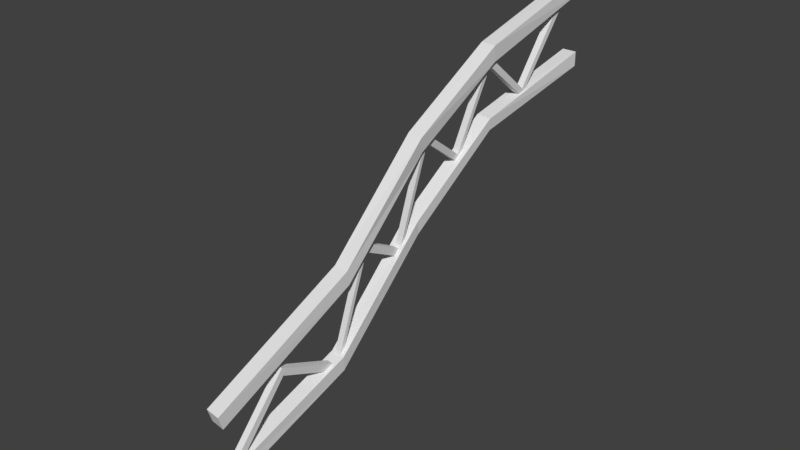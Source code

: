 # Source: beam2.blend  (saved by Blender 2.79.0; exported with 4.5.12 LTS)
import bpy
from mathutils import Matrix  # noqa: F401  (used for matrix-valued properties, if any)

bpy.ops.wm.read_factory_settings(use_empty=True)
scene = bpy.context.scene
scene.name = 'Scene'

# ---- collections
col_collection_1 = bpy.data.collections.new('Collection 1'); scene.collection.children.link(col_collection_1)

# ---- materials (node trees are filled in below, after node groups)
mat_material = bpy.data.materials.new('Material')
mat_material.alpha_threshold = 0.0
mat_material.use_transparent_shadow = False
mat_material.roughness = 0.5
mat_material.line_color = (0.0, 0.0, 0.0, 1.0)

# ---- material node trees

# ---- world
world_world = bpy.data.worlds.new('World'); scene.world = world_world
world_world.color = (0.05088, 0.05088, 0.05088)
world_world.use_sun_shadow = False
world_world.sun_shadow_jitter_overblur = 0.0
world_world.cycles.sampling_method = 'MANUAL'

# ---- meshes
me_cube = bpy.data.meshes.new('Cube')
me_cube.from_pydata([(0.001992, 3.71, 0.9859), (-0.1892, 3.71, 0.9859), (0.001992, 3.71, 1.177), (-0.1892, 3.71, 1.177), (0.001992, 3.71, 0.01345), (-0.1892, 3.71, 0.01345), (0.001992, 3.71, 0.2046), (-0.1892, 3.71, 0.2046), (-0.04991, 3.47, 0.9884), (-0.06345, 2.612, -0.09232), (-0.1492, 2.612, -0.09084), (-0.1357, 3.47, 0.9884), (-0.04931, 3.409, 1.048), (-0.06468, 2.564, -0.05392), (-0.1504, 2.564, -0.05231), (-0.1351, 3.409, 1.048), (-0.04855, 3.349, 0.9847), (-0.1344, 3.349, 0.9848), (-0.0493, 3.409, 1.048), (-0.1351, 3.409, 1.048), (-0.3592, -2.258, -3.267), (-0.4443, -2.249, -3.261), (-0.3544, -2.188, -3.2), (-0.4395, -2.178, -3.194), (-0.3012, -1.37, -2.144), (-0.3598, -2.27, -3.268), (-0.4448, -2.261, -3.263), (-0.3862, -1.361, -2.139), (-0.3014, -1.448, -2.109), (-0.362, -2.356, -3.22), (-0.447, -2.347, -3.214), (-0.3863, -1.44, -2.103), (-0.3216, -0.5291, -2.633), (-0.3081, -1.485, -2.195), (-0.3931, -1.476, -2.19), (-0.4069, -0.5212, -2.628), (-0.3131, -0.4966, -2.537), (-0.3014, -1.449, -2.109), (-0.3863, -1.44, -2.103), (-0.3985, -0.4885, -2.532), (-0.2405, -0.08769, -1.122), (-0.3215, -0.5281, -2.633), (-0.4068, -0.5202, -2.627), (-0.3257, -0.08134, -1.116), (-0.2385, -0.136, -1.097), (-0.3195, -0.5745, -2.608), (-0.4046, -0.5669, -2.602), (-0.3237, -0.1296, -1.092), (-0.2903, 0.5442, -1.572), (-0.2431, -0.1629, -1.194), (-0.3284, -0.1562, -1.189), (-0.3757, 0.5488, -1.567), (-0.287, 0.5767, -1.483), (-0.2385, -0.1363, -1.097), (-0.3237, -0.1298, -1.092), (-0.372, 0.58, -1.478), (-0.1266, 0.8456, -0.08153), (-0.2902, 0.5385, -1.577), (-0.3757, 0.5431, -1.572), (-0.2117, 0.8468, -0.07439), (-0.12, 0.7942, -0.04502), (-0.2862, 0.4971, -1.552), (-0.3715, 0.5014, -1.547), (-0.2051, 0.7954, -0.03786), (-0.2013, 1.496, -0.6499), (-0.1353, 0.7808, -0.1374), (-0.2204, 0.7822, -0.1302), (-0.2865, 1.497, -0.6437), (-0.1891, 1.519, -0.567), (-0.12, 0.7939, -0.04521), (-0.2051, 0.7952, -0.03804), (-0.2743, 1.519, -0.5608), (-0.04358, 1.914, 0.5535), (-0.2003, 1.503, -0.6446), (-0.2854, 1.503, -0.6384), (-0.1292, 1.915, 0.5565), (-0.03884, 1.861, 0.6034), (-0.1985, 1.462, -0.6126), (-0.2836, 1.463, -0.6063), (-0.1245, 1.861, 0.6065), (-0.06438, 2.598, -0.0966), (-0.04576, 1.833, 0.5187), (-0.1314, 1.833, 0.5221), (-0.1501, 2.598, -0.09508), (-0.05995, 2.641, -0.02999), (-0.03884, 1.861, 0.6032), (-0.1245, 1.861, 0.6064), (-0.1457, 2.641, -0.02859), (-0.2997, -2.323, -2.414), (-0.4891, -2.303, -2.402), (-0.2875, -2.39, -2.223), (-0.4769, -2.37, -2.211), (-0.3632, -2.674, -3.426), (-0.5527, -2.654, -3.413), (-0.3583, -2.704, -3.243), (-0.5478, -2.684, -3.23), (-0.3936, -0.4345, -1.469), (-0.2855, 0.6928, -0.2141), (-0.1823, 1.899, 0.5491), (-0.3854, -0.4763, -1.278), (-0.2541, 0.6393, -0.01163), (-0.1654, 1.863, 0.7574), (0.008522, 1.898, 0.5423), (-0.09604, 0.689, -0.2305), (-0.2035, -0.4517, -1.48), (0.0254, 1.862, 0.7508), (-0.06405, 0.6343, -0.02757), (-0.1954, -0.4933, -1.289), (-0.4575, -0.485, -2.606), (-0.4259, 0.8074, -1.343), (-0.2667, 1.96, -0.345), (-0.4439, -0.5063, -2.414), (-0.4089, 0.7825, -1.155), (-0.2517, 1.941, -0.1866), (-0.07626, 1.96, -0.3543), (-0.2367, 0.8023, -1.357), (-0.2672, -0.5019, -2.618), (-0.0613, 1.941, -0.1961), (-0.2196, 0.7773, -1.169), (-0.2535, -0.5241, -2.426)], [(16, 17), (16, 18), (17, 19), (18, 19), (20, 21), (20, 22), (21, 23), (22, 23)], [(98, 101, 3, 1), (2, 0, 1, 3), (110, 113, 7, 5), (6, 4, 5, 7), (8, 9, 10, 11), (12, 15, 14, 13), (8, 12, 13, 9), (10, 14, 15, 11), (24, 25, 26, 27), (28, 31, 30, 29), (24, 28, 29, 25), (26, 30, 31, 27), (32, 33, 34, 35), (36, 39, 38, 37), (32, 36, 37, 33), (34, 38, 39, 35), (40, 41, 42, 43), (44, 47, 46, 45), (40, 44, 45, 41), (42, 46, 47, 43), (48, 49, 50, 51), (52, 55, 54, 53), (48, 52, 53, 49), (50, 54, 55, 51), (56, 57, 58, 59), (60, 63, 62, 61), (56, 60, 61, 57), (58, 62, 63, 59), (64, 65, 66, 67), (68, 71, 70, 69), (64, 68, 69, 65), (66, 70, 71, 67), (72, 73, 74, 75), (76, 79, 78, 77), (72, 76, 77, 73), (74, 78, 79, 75), (80, 81, 82, 83), (84, 87, 86, 85), (80, 84, 85, 81), (82, 86, 87, 83), (104, 107, 90, 88), (107, 99, 91, 90), (104, 88, 89, 96), (116, 119, 94, 92), (119, 111, 95, 94), (116, 92, 93, 108), (0, 102, 98, 1), (102, 103, 97, 98), (103, 104, 96, 97), (2, 3, 101, 105), (105, 101, 100, 106), (106, 100, 99, 107), (0, 2, 105, 102), (102, 105, 106, 103), (103, 106, 107, 104), (89, 91, 99, 96), (96, 99, 100, 97), (97, 100, 101, 98), (4, 114, 110, 5), (114, 115, 109, 110), (115, 116, 108, 109), (6, 7, 113, 117), (117, 113, 112, 118), (118, 112, 111, 119), (4, 6, 117, 114), (114, 117, 118, 115), (115, 118, 119, 116), (93, 95, 111, 108), (108, 111, 112, 109), (109, 112, 113, 110), (93, 92, 94, 95), (89, 88, 90, 91)])
_uv = me_cube.uv_layers.new(name='UVMap')
_uv.uv.foreach_set('vector', [0.09601, 0.125, 0.07201, 0.125, 0.07201, 0.0, 0.09601, 0.0, 0.168, 5.524e-07, 0.168, 0.001305, 0.144, 0.001305, 0.144, 0.0, 0.024, 0.125, 6.332e-07, 0.125, 0.0, 0.0, 0.024, 0.0, 0.192, 5.524e-07, 0.192, 0.001305, 0.168, 0.001305, 0.168, 0.0, 0.7845, 0.02633, 0.7845, 0.0395, 0.7738, 0.0395, 0.7738, 0.02633, 0.9461, 0.02793, 0.9569, 0.02793, 0.9569, 0.03724, 0.9461, 0.03724, 0.3752, 0.02633, 0.3644, 0.02633, 0.3644, 0.01317, 0.3752, 0.01317, 0.4183, 0.05266, 0.429, 0.05266, 0.429, 0.06583, 0.4183, 0.06583, 0.8384, 0.0395, 0.8384, 0.05266, 0.8276, 0.05266, 0.8276, 0.0395, 0.9461, 0.04881, 0.9569, 0.04881, 0.9569, 0.05812, 0.9461, 0.05812, 0.4506, 0.01317, 0.4398, 0.01317, 0.4398, 0.0, 0.4506, 1.841e-08, 0.192, 0.01317, 0.2028, 0.01317, 0.2028, 0.02633, 0.192, 0.02633, 0.6229, 0.01317, 0.6229, 0.0, 0.6337, 0.0, 0.6337, 0.01317, 0.2351, 0.07514, 0.2243, 0.07514, 0.2243, 0.06583, 0.2351, 0.06583, 0.9138, 0.0, 0.9246, 3.683e-08, 0.9246, 0.01317, 0.9138, 0.01317, 0.9138, 0.02633, 0.9246, 0.02633, 0.9246, 0.0395, 0.9138, 0.0395, 0.7953, 0.0, 0.7953, 0.01317, 0.7845, 0.01317, 0.7845, 0.0, 0.9892, 0.07674, 0.9785, 0.07674, 0.9785, 0.06743, 0.9892, 0.06743, 0.5044, 0.06583, 0.4937, 0.06583, 0.4937, 0.05266, 0.5044, 0.05266, 0.2028, 0.01317, 0.2136, 0.01317, 0.2136, 0.02633, 0.2028, 0.02633, 0.5044, 0.05266, 0.5044, 0.0395, 0.5152, 0.0395, 0.5152, 0.05266, 0.4829, 0.07514, 0.4721, 0.07514, 0.4721, 0.06583, 0.4829, 0.06583, 0.86, 0.05266, 0.8707, 0.05266, 0.8707, 0.06583, 0.86, 0.06583, 0.9246, 0.02633, 0.9354, 0.02633, 0.9354, 0.0395, 0.9246, 0.0395, 0.7953, 0.01317, 0.7953, 0.02633, 0.7845, 0.02633, 0.7845, 0.01317, 0.5044, 0.07514, 0.4937, 0.07514, 0.4937, 0.06583, 0.5044, 0.06583, 0.2136, 0.01317, 0.2243, 0.01317, 0.2243, 0.02633, 0.2136, 0.02633, 0.7845, 0.06583, 0.7738, 0.06583, 0.7738, 0.05266, 0.7845, 0.05266, 0.4075, 0.05266, 0.4075, 0.0395, 0.4183, 0.0395, 0.4183, 0.05266, 0.3105, 0.07514, 0.2997, 0.07514, 0.2997, 0.06583, 0.3105, 0.06583, 0.3428, 0.05266, 0.3536, 0.05266, 0.3536, 0.06583, 0.3428, 0.06583, 0.5368, 0.06583, 0.526, 0.06583, 0.526, 0.05266, 0.5368, 0.05266, 0.8061, 0.0, 0.8061, 0.01317, 0.7953, 0.01317, 0.7953, 0.0, 0.4506, 0.07514, 0.4398, 0.07514, 0.4398, 0.06583, 0.4506, 0.06583, 0.192, 3.683e-08, 0.2028, 0.0, 0.2028, 0.01317, 0.192, 0.01317, 0.2782, 0.01317, 0.289, 0.01317, 0.289, 0.02633, 0.2782, 0.02633, 0.8061, 0.01317, 0.8061, 0.0, 0.8169, 0.0, 0.8169, 0.01317, 0.289, 0.07514, 0.2782, 0.07514, 0.2782, 0.06583, 0.289, 0.06583, 0.3536, 0.0, 0.3644, 3.683e-08, 0.3644, 0.01317, 0.3536, 0.01317, 0.5152, 0.05266, 0.526, 0.05266, 0.526, 0.06583, 0.5152, 0.06583, 0.12, 0.375, 0.144, 0.375, 0.144, 0.5, 0.12, 0.5, 0.07201, 0.625, 0.04801, 0.625, 0.04801, 0.5, 0.07201, 0.5, 0.168, 0.2665, 0.168, 0.3549, 0.144, 0.3549, 0.144, 0.2665, 0.09601, 0.375, 0.12, 0.375, 0.12, 0.5, 0.09601, 0.5, 0.048, 0.625, 0.02401, 0.625, 0.02401, 0.5, 0.048, 0.5, 0.192, 0.2665, 0.192, 0.3549, 0.168, 0.3549, 0.168, 0.2665, 0.168, 0.001305, 0.168, 0.08969, 0.144, 0.08969, 0.144, 0.001305, 0.168, 0.08969, 0.168, 0.1781, 0.144, 0.1781, 0.144, 0.08969, 0.168, 0.1781, 0.168, 0.2665, 0.144, 0.2665, 0.144, 0.1781, 0.07201, 1.0, 0.04801, 1.0, 0.04801, 0.875, 0.07201, 0.875, 0.07201, 0.875, 0.04801, 0.875, 0.04801, 0.75, 0.07201, 0.75, 0.07201, 0.75, 0.04801, 0.75, 0.04801, 0.625, 0.07201, 0.625, 0.12, 0.0, 0.144, 7.366e-07, 0.144, 0.125, 0.12, 0.125, 0.12, 0.125, 0.144, 0.125, 0.144, 0.25, 0.12, 0.25, 0.12, 0.25, 0.144, 0.25, 0.144, 0.375, 0.12, 0.375, 0.09601, 0.5, 0.07201, 0.5, 0.07201, 0.375, 0.09601, 0.375, 0.09601, 0.375, 0.07201, 0.375, 0.07201, 0.25, 0.09601, 0.25, 0.09601, 0.25, 0.07201, 0.25, 0.07201, 0.125, 0.09601, 0.125, 0.192, 0.001305, 0.192, 0.08969, 0.168, 0.08969, 0.168, 0.001305, 0.192, 0.08969, 0.192, 0.1781, 0.168, 0.1781, 0.168, 0.08969, 0.192, 0.1781, 0.192, 0.2665, 0.168, 0.2665, 0.168, 0.1781, 0.04801, 1.0, 0.02401, 1.0, 0.02401, 0.875, 0.04801, 0.875, 0.04801, 0.875, 0.02401, 0.875, 0.02401, 0.75, 0.04801, 0.75, 0.04801, 0.75, 0.02401, 0.75, 0.02401, 0.625, 0.048, 0.625, 0.09601, 0.0, 0.12, 7.366e-07, 0.12, 0.125, 0.09601, 0.125, 0.09601, 0.125, 0.12, 0.125, 0.12, 0.25, 0.09601, 0.25, 0.09601, 0.25, 0.12, 0.25, 0.12, 0.375, 0.09601, 0.375, 0.024, 0.5, 2.533e-06, 0.5, 1.9e-06, 0.375, 0.024, 0.375, 0.024, 0.375, 1.9e-06, 0.375, 1.266e-06, 0.25, 0.024, 0.25, 0.024, 0.25, 1.266e-06, 0.25, 6.332e-07, 0.125, 0.024, 0.125, 0.168, 0.3549, 0.192, 0.3549, 0.12, 0.5, 0.02401, 0.5, 0.144, 0.3549, 0.168, 0.3549, 0.144, 0.5, 0.04801, 0.5])
me_cube.materials.append(mat_material)
me_cube.use_remesh_preserve_volume = False
me_cube.use_remesh_preserve_attributes = False
me_cube.use_mirror_vertex_groups = False
me_cube.update()

# ---- objects
ob_cube = bpy.data.objects.new('Cube', me_cube)

# ---- transforms, parenting, visibility, modifiers, constraints
ob_cube.location = (0.09359, 47.65, -1.081)
ob_cube.lock_rotations_4d = False
ob_cube.empty_display_type = 'ARROWS'
ob_cube.lineart.crease_threshold = 0.0

# ---- collection membership
col_collection_1.objects.link(ob_cube)

# ---- scene / render settings (as saved in the file)
scene.frame_start = 1; scene.frame_end = 250; scene.frame_set(1)
scene.render.engine = 'BLENDER_EEVEE_NEXT'
scene.render.resolution_percentage = 50
scene.render.dither_intensity = 0.0
scene.cycles.use_denoising = False
scene.cycles.samples = 128
scene.cycles.sampling_pattern = 'TABULATED_SOBOL'
scene.cycles.use_adaptive_sampling = False
scene.cycles.use_light_tree = False
scene.cycles.blur_glossy = 0.0
scene.cycles.sample_clamp_indirect = 0.0
scene.view_settings.view_transform = 'Standard'
bpy.context.view_layer.update()

# ---- added for rendering (the .blend has no active camera and no usable light): camera, sun
cam_auto = bpy.data.cameras.new('AutoCamera')
cam_auto.lens = 50.0
cam_auto.sensor_width = 36.0
cam_auto.clip_end = 1000.0
ob_auto_camera = bpy.data.objects.new('AutoCamera', cam_auto)
scene.collection.objects.link(ob_auto_camera)
ob_auto_camera.location = (7.15399, 39.3602, 3.65317)
ob_auto_camera.rotation_euler = (1.09748, -7.21219e-08, 0.694738)
scene.camera = ob_auto_camera
light_auto_sun = bpy.data.lights.new('AutoSun', 'SUN')
light_auto_sun.energy = 3.0
light_auto_sun.angle = 0.0523599
ob_auto_sun = bpy.data.objects.new('AutoSun', light_auto_sun)
scene.collection.objects.link(ob_auto_sun)
ob_auto_sun.rotation_euler = (0.872665, 0.174533, 0.523599)
bpy.context.view_layer.update()

